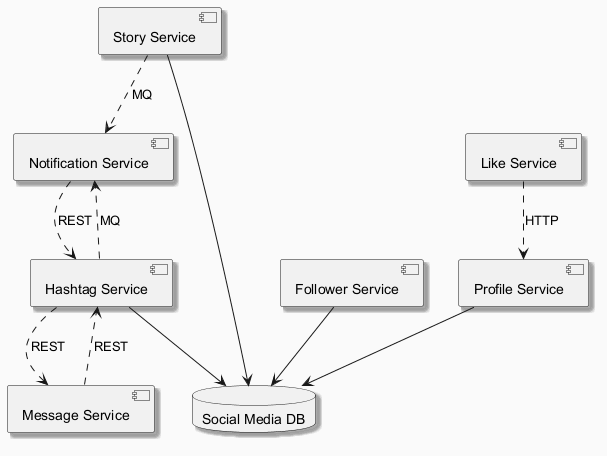

The diagram above was rendered by PlantUML. Its source (embedded in the PNG):
@startuml
skinparam backgroundColor #FAFAFA
skinparam classBackgroundColor #FFF3E0
skinparam classBorderColor #E65100
skinparam shadowing true
component "Story Service" as C_StoryService
component "Notification Service" as C_NotificationService
component "Follower Service" as C_FollowerService
component "Hashtag Service" as C_HashtagService
component "Message Service" as C_MessageService
component "Like Service" as C_LikeService
component "Profile Service" as C_ProfileService
database "Social Media DB" as DB_social_media
C_StoryService --> DB_social_media
C_FollowerService --> DB_social_media
C_HashtagService --> DB_social_media
C_ProfileService --> DB_social_media
C_NotificationService ..> C_HashtagService : REST
C_StoryService ..> C_NotificationService : MQ
C_HashtagService ..> C_MessageService : REST
C_LikeService ..> C_ProfileService : HTTP
C_HashtagService ..> C_NotificationService : MQ
C_MessageService ..> C_HashtagService : REST
@enduml